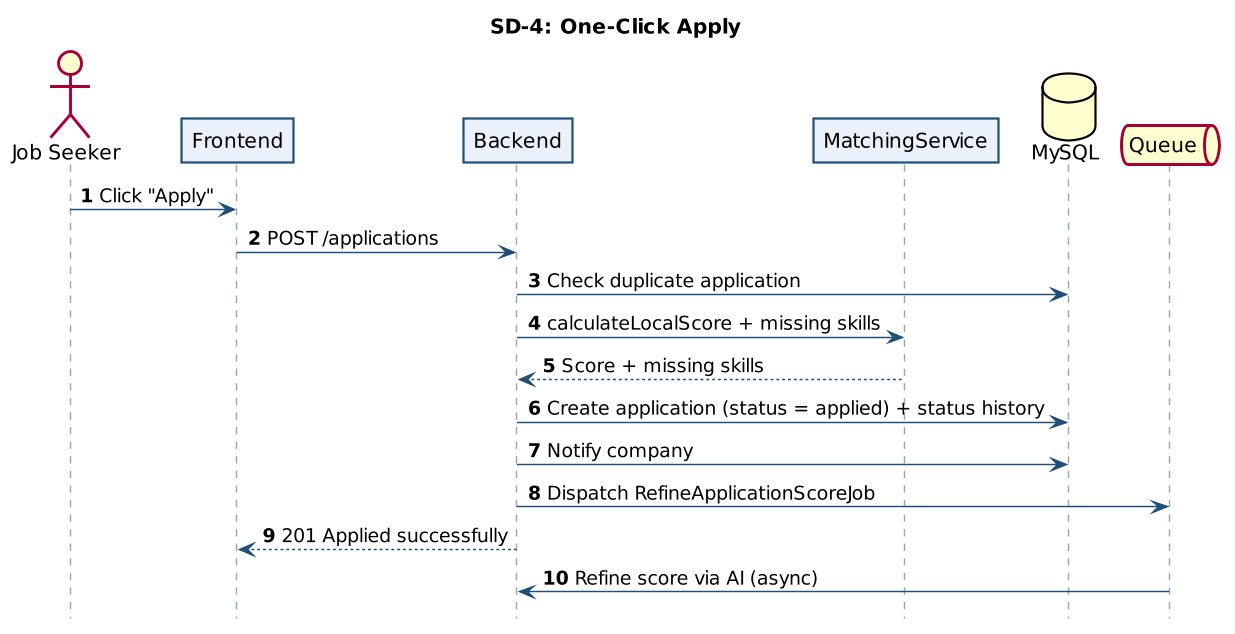

The diagram above was rendered by PlantUML. Its source (embedded in the PNG):
@startuml
skinparam dpi 140
skinparam shadowing false
skinparam defaultFontName Arial
hide footbox
autonumber
skinparam sequenceArrowColor #1F4E79
skinparam sequenceParticipantBorderColor #1F4E79
skinparam sequenceParticipantBackgroundColor #EAF1FB
skinparam sequenceLifeLineBorderColor #9AA7B5
title SD-4: One-Click Apply
actor "Job Seeker" as U
participant "Frontend" as FE
participant "Backend" as BE
participant "MatchingService" as MS
database "MySQL" as DB
queue "Queue" as Q
U -> FE : Click "Apply"
FE -> BE : POST /applications
BE -> DB : Check duplicate application
BE -> MS : calculateLocalScore + missing skills
MS --> BE : Score + missing skills
BE -> DB : Create application (status = applied) + status history
BE -> DB : Notify company
BE -> Q : Dispatch RefineApplicationScoreJob
BE --> FE : 201 Applied successfully
Q -> BE : Refine score via AI (async)
@enduml